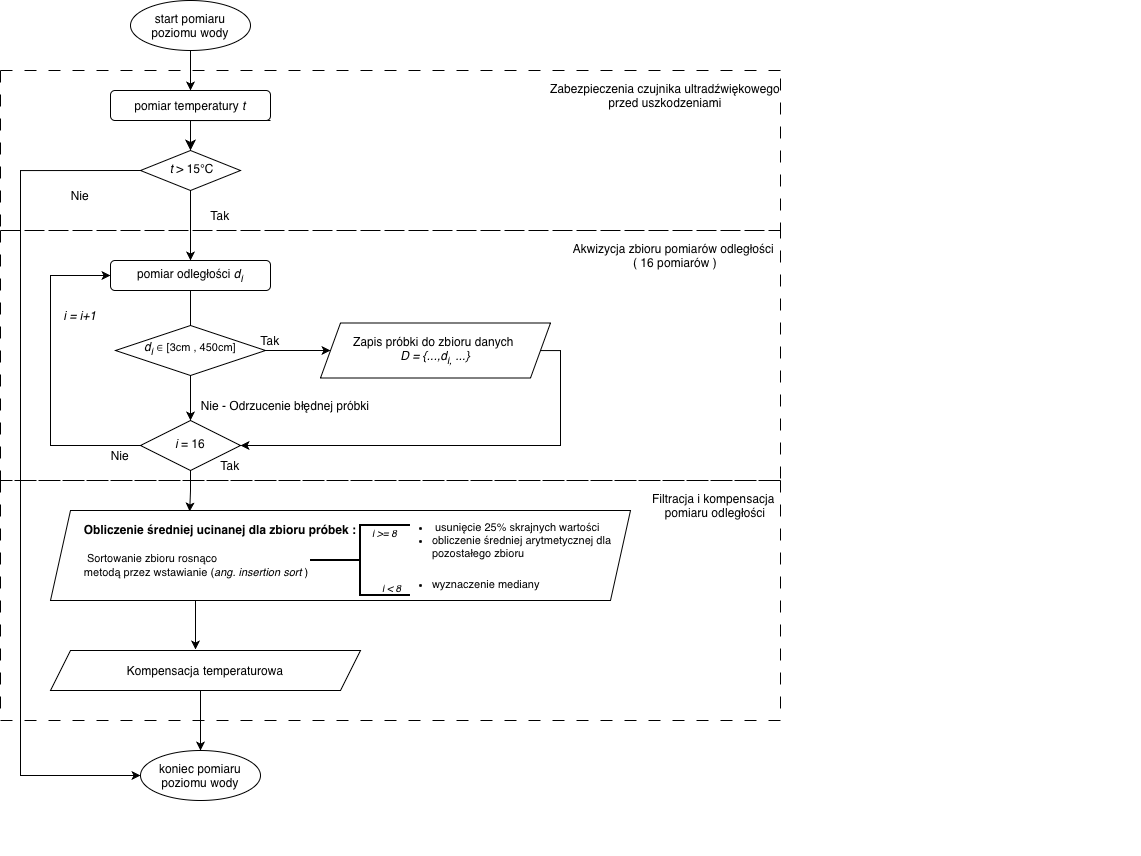

The diagram above was exported from draw.io. Its source (the exported page's mxGraphModel, read from the mxfile embedded in the PNG):
<mxGraphModel dx="2110" dy="909" grid="1" gridSize="10" guides="1" tooltips="1" connect="1" arrows="1" fold="1" page="1" pageScale="1" pageWidth="827" pageHeight="1169" math="0" shadow="0">
  <root>
    <mxCell id="WIyWlLk6GJQsqaUBKTNV-0" />
    <mxCell id="WIyWlLk6GJQsqaUBKTNV-1" parent="WIyWlLk6GJQsqaUBKTNV-0" />
    <mxCell id="WIyWlLk6GJQsqaUBKTNV-2" edge="1" parent="WIyWlLk6GJQsqaUBKTNV-1" style="rounded=0;html=1;jettySize=auto;orthogonalLoop=1;fontSize=11;endArrow=classic;endFill=1;endSize=8;strokeWidth=1;shadow=0;labelBackgroundColor=none;edgeStyle=orthogonalEdgeStyle;" target="WIyWlLk6GJQsqaUBKTNV-6" value="">
      <mxGeometry relative="1" as="geometry">
        <mxPoint x="220" y="130" as="sourcePoint" />
      </mxGeometry>
    </mxCell>
    <mxCell id="u930uuw7OmdNqHaqFAcZ-5" edge="1" parent="WIyWlLk6GJQsqaUBKTNV-1" source="WIyWlLk6GJQsqaUBKTNV-6" style="edgeStyle=orthogonalEdgeStyle;rounded=0;orthogonalLoop=1;jettySize=auto;html=1;exitX=0;exitY=0.5;exitDx=0;exitDy=0;entryX=0;entryY=0.5;entryDx=0;entryDy=0;" target="u930uuw7OmdNqHaqFAcZ-6">
      <mxGeometry relative="1" as="geometry">
        <Array as="points">
          <mxPoint x="-30" y="180" />
          <mxPoint x="-30" y="785" />
        </Array>
        <mxPoint x="120" y="100" as="sourcePoint" />
        <mxPoint x="70" y="950" as="targetPoint" />
      </mxGeometry>
    </mxCell>
    <mxCell id="u930uuw7OmdNqHaqFAcZ-12" edge="1" parent="WIyWlLk6GJQsqaUBKTNV-1" source="WIyWlLk6GJQsqaUBKTNV-6" style="edgeStyle=orthogonalEdgeStyle;rounded=0;orthogonalLoop=1;jettySize=auto;html=1;" target="u930uuw7OmdNqHaqFAcZ-11" value="">
      <mxGeometry relative="1" as="geometry" />
    </mxCell>
    <mxCell id="u930uuw7OmdNqHaqFAcZ-4" edge="1" parent="WIyWlLk6GJQsqaUBKTNV-1" source="u930uuw7OmdNqHaqFAcZ-1" style="edgeStyle=orthogonalEdgeStyle;rounded=0;orthogonalLoop=1;jettySize=auto;html=1;entryX=0.5;entryY=0;entryDx=0;entryDy=0;" target="4e5_B5QFNTCjXd-lR9Ni-16" value="">
      <mxGeometry relative="1" as="geometry">
        <mxPoint x="220" y="90" as="targetPoint" />
      </mxGeometry>
    </mxCell>
    <mxCell id="u930uuw7OmdNqHaqFAcZ-1" parent="WIyWlLk6GJQsqaUBKTNV-1" style="ellipse;whiteSpace=wrap;html=1;" value="start pomiaru poziomu wody" vertex="1">
      <mxGeometry height="50" width="120" x="80" y="10" as="geometry" />
    </mxCell>
    <mxCell id="u930uuw7OmdNqHaqFAcZ-6" parent="WIyWlLk6GJQsqaUBKTNV-1" style="ellipse;whiteSpace=wrap;html=1;" value="koniec pomiaru poziomu wody" vertex="1">
      <mxGeometry height="50" width="120" x="90" y="760" as="geometry" />
    </mxCell>
    <mxCell id="u930uuw7OmdNqHaqFAcZ-15" parent="WIyWlLk6GJQsqaUBKTNV-1" style="swimlane;startSize=0;dashed=1;dashPattern=12 12;" value="" vertex="1">
      <mxGeometry height="250" width="780" x="-50" y="240" as="geometry" />
    </mxCell>
    <mxCell id="u930uuw7OmdNqHaqFAcZ-17" parent="u930uuw7OmdNqHaqFAcZ-15" style="text;html=1;whiteSpace=wrap;strokeColor=none;fillColor=none;align=center;verticalAlign=middle;rounded=0;" value="Akwizycja zbioru pomiarów odległości&amp;nbsp;&lt;div&gt;( 16 pomiarów )&lt;/div&gt;" vertex="1">
      <mxGeometry height="30" width="250" x="550" y="10" as="geometry" />
    </mxCell>
    <mxCell id="4e5_B5QFNTCjXd-lR9Ni-0" edge="1" parent="u930uuw7OmdNqHaqFAcZ-15" source="u930uuw7OmdNqHaqFAcZ-11" style="edgeStyle=orthogonalEdgeStyle;rounded=0;orthogonalLoop=1;jettySize=auto;html=1;" target="u930uuw7OmdNqHaqFAcZ-22" value="">
      <mxGeometry relative="1" as="geometry" />
    </mxCell>
    <mxCell id="u930uuw7OmdNqHaqFAcZ-11" parent="u930uuw7OmdNqHaqFAcZ-15" style="rounded=1;whiteSpace=wrap;html=1;fontSize=12;glass=0;strokeWidth=1;shadow=0;" value="pomiar odległości&amp;nbsp;&lt;i&gt;d&lt;sub&gt;i&lt;/sub&gt;&lt;/i&gt;" vertex="1">
      <mxGeometry height="30" width="160" x="110" y="30" as="geometry" />
    </mxCell>
    <mxCell id="u930uuw7OmdNqHaqFAcZ-24" edge="1" parent="u930uuw7OmdNqHaqFAcZ-15" source="u930uuw7OmdNqHaqFAcZ-22" style="edgeStyle=orthogonalEdgeStyle;rounded=0;orthogonalLoop=1;jettySize=auto;html=1;entryX=0;entryY=0.5;entryDx=0;entryDy=0;" target="u930uuw7OmdNqHaqFAcZ-11">
      <mxGeometry relative="1" as="geometry">
        <Array as="points">
          <mxPoint x="50" y="215" />
          <mxPoint x="50" y="45" />
        </Array>
      </mxGeometry>
    </mxCell>
    <mxCell id="u930uuw7OmdNqHaqFAcZ-22" parent="u930uuw7OmdNqHaqFAcZ-15" style="rhombus;whiteSpace=wrap;html=1;shadow=0;fontFamily=Helvetica;fontSize=12;align=center;strokeWidth=1;spacing=6;spacingTop=-4;" value="&lt;div&gt;&lt;i&gt;i &lt;/i&gt;= 16&lt;/div&gt;" vertex="1">
      <mxGeometry height="50" width="100" x="140" y="190" as="geometry" />
    </mxCell>
    <mxCell id="u930uuw7OmdNqHaqFAcZ-25" parent="u930uuw7OmdNqHaqFAcZ-15" style="text;html=1;whiteSpace=wrap;strokeColor=none;fillColor=none;align=center;verticalAlign=middle;rounded=0;" value="&lt;i&gt;i = i+1&lt;/i&gt;" vertex="1">
      <mxGeometry height="30" width="60" x="50" y="70" as="geometry" />
    </mxCell>
    <mxCell id="u930uuw7OmdNqHaqFAcZ-26" parent="u930uuw7OmdNqHaqFAcZ-15" style="text;html=1;whiteSpace=wrap;strokeColor=none;fillColor=none;align=center;verticalAlign=middle;rounded=0;" value="Nie" vertex="1">
      <mxGeometry height="30" width="60" x="90" y="210" as="geometry" />
    </mxCell>
    <mxCell id="u930uuw7OmdNqHaqFAcZ-27" parent="u930uuw7OmdNqHaqFAcZ-15" style="text;html=1;whiteSpace=wrap;strokeColor=none;fillColor=none;align=center;verticalAlign=middle;rounded=0;" value="Tak" vertex="1">
      <mxGeometry height="30" width="60" x="200" y="220" as="geometry" />
    </mxCell>
    <mxCell id="4e5_B5QFNTCjXd-lR9Ni-13" edge="1" parent="u930uuw7OmdNqHaqFAcZ-15" source="4e5_B5QFNTCjXd-lR9Ni-2" style="edgeStyle=orthogonalEdgeStyle;rounded=0;orthogonalLoop=1;jettySize=auto;html=1;entryX=1;entryY=0.5;entryDx=0;entryDy=0;" target="u930uuw7OmdNqHaqFAcZ-22">
      <mxGeometry relative="1" as="geometry">
        <Array as="points">
          <mxPoint x="560" y="120" />
          <mxPoint x="560" y="215" />
        </Array>
      </mxGeometry>
    </mxCell>
    <mxCell id="4e5_B5QFNTCjXd-lR9Ni-2" parent="u930uuw7OmdNqHaqFAcZ-15" style="shape=parallelogram;perimeter=parallelogramPerimeter;whiteSpace=wrap;html=1;fixedSize=1;" value="&lt;div&gt;Zapis próbki do zbioru danych&amp;nbsp;&lt;/div&gt;&lt;div&gt;&lt;i&gt;D = {...,&lt;/i&gt;&lt;i&gt;d&lt;sub&gt;i,&lt;/sub&gt;&lt;/i&gt;&lt;i&gt;&amp;nbsp;...}&lt;/i&gt;&lt;/div&gt;" vertex="1">
      <mxGeometry height="55" width="230" x="320" y="92.5" as="geometry" />
    </mxCell>
    <mxCell id="4e5_B5QFNTCjXd-lR9Ni-11" edge="1" parent="u930uuw7OmdNqHaqFAcZ-15" source="4e5_B5QFNTCjXd-lR9Ni-10" style="edgeStyle=orthogonalEdgeStyle;rounded=0;orthogonalLoop=1;jettySize=auto;html=1;exitX=1;exitY=0.5;exitDx=0;exitDy=0;entryX=0;entryY=0.5;entryDx=0;entryDy=0;" target="4e5_B5QFNTCjXd-lR9Ni-2">
      <mxGeometry relative="1" as="geometry" />
    </mxCell>
    <mxCell id="4e5_B5QFNTCjXd-lR9Ni-10" parent="u930uuw7OmdNqHaqFAcZ-15" style="rhombus;whiteSpace=wrap;html=1;shadow=0;fontFamily=Helvetica;fontSize=12;align=center;strokeWidth=1;spacing=6;spacingTop=-4;" value="&lt;div&gt;&lt;font face=&quot;Helvetica&quot;&gt;&lt;i&gt;d&lt;sub&gt;i&lt;/sub&gt;&lt;/i&gt;&lt;span style=&quot;text-align: start;&quot;&gt;&amp;nbsp;&lt;/span&gt;&lt;span style=&quot;text-align: start;&quot;&gt;∈ &lt;font style=&quot;font-size: 11px;&quot;&gt;[3cm , 450cm]&lt;/font&gt;&lt;/span&gt;&lt;/font&gt;&lt;/div&gt;" vertex="1">
      <mxGeometry height="50" width="150" x="115" y="95" as="geometry" />
    </mxCell>
    <mxCell id="4e5_B5QFNTCjXd-lR9Ni-12" parent="u930uuw7OmdNqHaqFAcZ-15" style="text;html=1;whiteSpace=wrap;strokeColor=none;fillColor=none;align=center;verticalAlign=middle;rounded=0;" value="Tak" vertex="1">
      <mxGeometry height="30" width="60" x="240" y="95" as="geometry" />
    </mxCell>
    <mxCell id="4e5_B5QFNTCjXd-lR9Ni-15" parent="u930uuw7OmdNqHaqFAcZ-15" style="text;html=1;whiteSpace=wrap;strokeColor=none;fillColor=none;align=center;verticalAlign=middle;rounded=0;" value="Nie - Odrzucenie błędnej próbki" vertex="1">
      <mxGeometry height="30" width="270" x="150" y="160" as="geometry" />
    </mxCell>
    <mxCell id="u930uuw7OmdNqHaqFAcZ-18" parent="WIyWlLk6GJQsqaUBKTNV-1" style="swimlane;startSize=0;dashed=1;dashPattern=12 12;" value="" vertex="1">
      <mxGeometry height="160" width="780" x="-50" y="80" as="geometry" />
    </mxCell>
    <mxCell id="u930uuw7OmdNqHaqFAcZ-19" parent="u930uuw7OmdNqHaqFAcZ-18" style="text;html=1;whiteSpace=wrap;strokeColor=none;fillColor=none;align=center;verticalAlign=middle;rounded=0;" value="Zabezpieczenia czujnika ultradźwiękowego przed uszkodzeniami" vertex="1">
      <mxGeometry height="30" width="250" x="540" y="10" as="geometry" />
    </mxCell>
    <mxCell id="u930uuw7OmdNqHaqFAcZ-13" parent="u930uuw7OmdNqHaqFAcZ-18" style="text;html=1;whiteSpace=wrap;strokeColor=none;fillColor=none;align=center;verticalAlign=middle;rounded=0;" value="Tak" vertex="1">
      <mxGeometry height="30" width="60" x="190" y="130" as="geometry" />
    </mxCell>
    <mxCell id="u930uuw7OmdNqHaqFAcZ-8" parent="u930uuw7OmdNqHaqFAcZ-18" style="text;html=1;whiteSpace=wrap;strokeColor=none;fillColor=none;align=center;verticalAlign=middle;rounded=0;" value="Nie" vertex="1">
      <mxGeometry height="30" width="60" x="50" y="110" as="geometry" />
    </mxCell>
    <mxCell id="WIyWlLk6GJQsqaUBKTNV-6" parent="u930uuw7OmdNqHaqFAcZ-18" style="rhombus;whiteSpace=wrap;html=1;shadow=0;fontFamily=Helvetica;fontSize=12;align=center;strokeWidth=1;spacing=6;spacingTop=-4;" value="&lt;div&gt;&amp;nbsp;&lt;i&gt;t&lt;/i&gt;&lt;i&gt;&amp;nbsp;&lt;/i&gt;&amp;gt; 15&lt;span style=&quot;text-align: start;&quot;&gt;°C&lt;/span&gt;&lt;/div&gt;" vertex="1">
      <mxGeometry height="40" width="100" x="140" y="80" as="geometry" />
    </mxCell>
    <mxCell id="4e5_B5QFNTCjXd-lR9Ni-16" parent="u930uuw7OmdNqHaqFAcZ-18" style="rounded=1;whiteSpace=wrap;html=1;fontSize=12;glass=0;strokeWidth=1;shadow=0;" value="pomiar temperatury&amp;nbsp;&lt;i&gt;t&lt;/i&gt;" vertex="1">
      <mxGeometry height="30" width="160" x="110" y="20" as="geometry" />
    </mxCell>
    <mxCell id="4e5_B5QFNTCjXd-lR9Ni-19" edge="1" parent="WIyWlLk6GJQsqaUBKTNV-1" source="4e5_B5QFNTCjXd-lR9Ni-5" style="edgeStyle=orthogonalEdgeStyle;rounded=0;orthogonalLoop=1;jettySize=auto;html=1;entryX=0.5;entryY=0;entryDx=0;entryDy=0;" target="u930uuw7OmdNqHaqFAcZ-6">
      <mxGeometry relative="1" as="geometry">
        <Array as="points">
          <mxPoint x="150" y="760" />
        </Array>
      </mxGeometry>
    </mxCell>
    <mxCell id="4e5_B5QFNTCjXd-lR9Ni-20" parent="WIyWlLk6GJQsqaUBKTNV-1" style="swimlane;startSize=0;dashed=1;dashPattern=12 12;" value="" vertex="1">
      <mxGeometry height="240" width="780" x="-50" y="490" as="geometry" />
    </mxCell>
    <mxCell id="4e5_B5QFNTCjXd-lR9Ni-21" parent="4e5_B5QFNTCjXd-lR9Ni-20" style="text;html=1;whiteSpace=wrap;strokeColor=none;fillColor=none;align=center;verticalAlign=middle;rounded=0;" value="Filtracja i kompensacja&amp;nbsp;&lt;div&gt;pomiaru odległości&lt;/div&gt;" vertex="1">
      <mxGeometry height="30" width="250" x="590" y="10" as="geometry" />
    </mxCell>
    <mxCell id="4e5_B5QFNTCjXd-lR9Ni-5" parent="4e5_B5QFNTCjXd-lR9Ni-20" style="shape=parallelogram;perimeter=parallelogramPerimeter;whiteSpace=wrap;html=1;fixedSize=1;" value="Kompensacja temperaturowa" vertex="1">
      <mxGeometry height="40" width="310" x="50" y="170" as="geometry" />
    </mxCell>
    <mxCell id="4e5_B5QFNTCjXd-lR9Ni-104" connectable="0" parent="4e5_B5QFNTCjXd-lR9Ni-20" style="group" value="" vertex="1">
      <mxGeometry height="115" width="590" x="50" y="20" as="geometry" />
    </mxCell>
    <mxCell id="4e5_B5QFNTCjXd-lR9Ni-101" parent="4e5_B5QFNTCjXd-lR9Ni-104" style="text;html=1;whiteSpace=wrap;strokeColor=none;fillColor=none;align=center;verticalAlign=middle;rounded=0;" value="&lt;i&gt;&lt;font style=&quot;font-size: 11px;&quot;&gt;i &amp;lt; 8&lt;/font&gt;&lt;/i&gt;" vertex="1">
      <mxGeometry height="30" width="60" x="311" y="70" as="geometry" />
    </mxCell>
    <mxCell id="4e5_B5QFNTCjXd-lR9Ni-102" parent="4e5_B5QFNTCjXd-lR9Ni-104" style="text;html=1;whiteSpace=wrap;strokeColor=none;fillColor=none;align=center;verticalAlign=middle;rounded=0;" value="&lt;i&gt;&lt;font style=&quot;font-size: 11px;&quot;&gt;i &amp;gt;= 8&lt;/font&gt;&lt;/i&gt;" vertex="1">
      <mxGeometry height="30" width="60" x="311" y="15" as="geometry" />
    </mxCell>
    <mxCell id="4e5_B5QFNTCjXd-lR9Ni-107" connectable="0" parent="4e5_B5QFNTCjXd-lR9Ni-104" style="group" value="" vertex="1">
      <mxGeometry height="115" width="590" as="geometry" />
    </mxCell>
    <mxCell id="4e5_B5QFNTCjXd-lR9Ni-103" connectable="0" parent="4e5_B5QFNTCjXd-lR9Ni-107" style="group" value="" vertex="1">
      <mxGeometry height="90" width="580" y="10" as="geometry" />
    </mxCell>
    <mxCell id="4e5_B5QFNTCjXd-lR9Ni-99" parent="4e5_B5QFNTCjXd-lR9Ni-103" style="shape=parallelogram;perimeter=parallelogramPerimeter;whiteSpace=wrap;html=1;fixedSize=1;fontColor=default;" value="" vertex="1">
      <mxGeometry height="90" width="580" as="geometry" />
    </mxCell>
    <mxCell id="4e5_B5QFNTCjXd-lR9Ni-86" parent="4e5_B5QFNTCjXd-lR9Ni-103" style="text;html=1;whiteSpace=wrap;strokeColor=none;fillColor=none;align=center;verticalAlign=middle;rounded=0;autosize=1;resizable=0;" value="&lt;div style=&quot;caret-color: rgb(0, 0, 0); color: rgb(0, 0, 0); font-family: Helvetica; font-style: normal; font-variant-caps: normal; letter-spacing: normal; orphans: 2; text-indent: 0px; text-transform: none; white-space: normal; widows: 2; word-spacing: 0px; -webkit-text-stroke-width: 0px; text-decoration-line: none; text-decoration-thickness: auto; text-decoration-style: solid;&quot;&gt;&lt;font&gt;&lt;b&gt;Obliczenie średniej ucinanej dla zbioru próbek :&lt;/b&gt;&lt;/font&gt;&lt;/div&gt;&lt;div style=&quot;caret-color: rgb(0, 0, 0); color: rgb(0, 0, 0); font-family: Helvetica; font-style: normal; font-variant-caps: normal; font-weight: 400; letter-spacing: normal; orphans: 2; text-indent: 0px; text-transform: none; white-space: normal; widows: 2; word-spacing: 0px; -webkit-text-stroke-width: 0px; text-decoration-line: none; text-decoration-thickness: auto; text-decoration-style: solid;&quot;&gt;&lt;font style=&quot;font-size: 11px;&quot;&gt;&lt;br&gt;&lt;/font&gt;&lt;/div&gt;&lt;div style=&quot;text-align: left; caret-color: rgb(0, 0, 0); color: rgb(0, 0, 0); font-family: Helvetica; font-style: normal; font-variant-caps: normal; font-weight: 400; letter-spacing: normal; orphans: 2; text-indent: 0px; text-transform: none; white-space: normal; widows: 2; word-spacing: 0px; -webkit-text-stroke-width: 0px; text-decoration-line: none; text-decoration-thickness: auto; text-decoration-style: solid;&quot;&gt;&lt;font style=&quot;font-size: 11px;&quot;&gt;&amp;nbsp;S&lt;font&gt;ortowanie zbioru rosnąco&amp;nbsp;&lt;/font&gt;&lt;/font&gt;&lt;/div&gt;&lt;div style=&quot;text-align: left; caret-color: rgb(0, 0, 0); color: rgb(0, 0, 0); font-family: Helvetica; font-style: normal; font-variant-caps: normal; font-weight: 400; letter-spacing: normal; orphans: 2; text-indent: 0px; text-transform: none; white-space: normal; widows: 2; word-spacing: 0px; -webkit-text-stroke-width: 0px; text-decoration-line: none; text-decoration-thickness: auto; text-decoration-style: solid;&quot;&gt;&lt;font style=&quot;font-size: 11px;&quot;&gt;metodą przez wstawianie &lt;/font&gt;&lt;span style=&quot;font-size: 11px; caret-color: rgb(0, 0, 0); color: rgb(0, 0, 0);&quot;&gt;(&lt;/span&gt;&lt;i style=&quot;font-size: 11px; caret-color: rgb(0, 0, 0); color: rgb(0, 0, 0);&quot;&gt;ang. insertion sort&amp;nbsp;&lt;/i&gt;&lt;span style=&quot;font-size: 11px; caret-color: rgb(0, 0, 0); color: rgb(0, 0, 0);&quot;&gt;)&lt;/span&gt;&lt;/div&gt;" vertex="1">
      <mxGeometry height="70" width="300" x="20" y="5" as="geometry" />
    </mxCell>
    <mxCell id="4e5_B5QFNTCjXd-lR9Ni-78" parent="4e5_B5QFNTCjXd-lR9Ni-107" style="whiteSpace=wrap;html=1;align=left;verticalAlign=middle;treeFolding=1;treeMoving=1;dashed=1;dashPattern=1 4;strokeColor=none;fillColor=none;fontSize=11;" value="&lt;ul&gt;&lt;li&gt;&amp;nbsp;usunięcie 25% skrajnych wartości&amp;nbsp;&lt;br&gt;&lt;/li&gt;&lt;li&gt;obliczenie średniej arytmetycznej dla pozostałego zbioru&lt;br&gt;&lt;/li&gt;&lt;/ul&gt;" vertex="1">
      <mxGeometry height="80" width="250" x="340" as="geometry" />
    </mxCell>
    <mxCell id="4e5_B5QFNTCjXd-lR9Ni-83" parent="4e5_B5QFNTCjXd-lR9Ni-107" style="strokeWidth=2;html=1;shape=mxgraph.flowchart.annotation_2;align=left;labelPosition=right;pointerEvents=1;rotation=0;" value="" vertex="1">
      <mxGeometry height="70" width="100" x="260" y="25" as="geometry" />
    </mxCell>
    <mxCell id="4e5_B5QFNTCjXd-lR9Ni-98" parent="4e5_B5QFNTCjXd-lR9Ni-107" style="text;whiteSpace=wrap;html=1;fontSize=11;" value="&lt;ul&gt;&lt;li&gt;wyznaczenie mediany&lt;br&gt;&lt;/li&gt;&lt;/ul&gt;" vertex="1">
      <mxGeometry height="40" width="150" x="340" y="60" as="geometry" />
    </mxCell>
    <mxCell id="4e5_B5QFNTCjXd-lR9Ni-110" parent="4e5_B5QFNTCjXd-lR9Ni-107" style="text;whiteSpace=wrap;html=1;fontSize=10;" value="&lt;i style=&quot;caret-color: rgb(0, 0, 0); color: rgb(0, 0, 0); font-family: Helvetica; font-variant-caps: normal; font-weight: 400; letter-spacing: normal; orphans: 2; text-align: center; text-indent: 0px; text-transform: none; white-space: normal; widows: 2; word-spacing: 0px; -webkit-text-stroke-width: 0px; text-decoration-line: none; text-decoration-thickness: auto; text-decoration-style: solid;&quot;&gt;i&lt;span class=&quot;Apple-converted-space&quot;&gt;&amp;nbsp;&amp;lt; 8&lt;/span&gt;&lt;/i&gt;" vertex="1">
      <mxGeometry height="40" width="60" x="330" y="75" as="geometry" />
    </mxCell>
    <mxCell id="4e5_B5QFNTCjXd-lR9Ni-111" parent="4e5_B5QFNTCjXd-lR9Ni-107" style="text;whiteSpace=wrap;html=1;fontSize=10;" value="&lt;i style=&quot;caret-color: rgb(0, 0, 0); color: rgb(0, 0, 0); font-family: Helvetica; font-variant-caps: normal; font-weight: 400; letter-spacing: normal; orphans: 2; text-align: center; text-indent: 0px; text-transform: none; white-space: normal; widows: 2; word-spacing: 0px; -webkit-text-stroke-width: 0px; text-decoration-line: none; text-decoration-thickness: auto; text-decoration-style: solid;&quot;&gt;i&lt;span class=&quot;Apple-converted-space&quot;&gt;&amp;nbsp;&amp;gt;= 8&lt;/span&gt;&lt;/i&gt;" vertex="1">
      <mxGeometry height="40" width="60" x="320" y="20" as="geometry" />
    </mxCell>
    <mxCell id="4e5_B5QFNTCjXd-lR9Ni-113" edge="1" parent="4e5_B5QFNTCjXd-lR9Ni-20" source="4e5_B5QFNTCjXd-lR9Ni-99" style="edgeStyle=orthogonalEdgeStyle;rounded=0;orthogonalLoop=1;jettySize=auto;html=1;exitX=0.25;exitY=1;exitDx=0;exitDy=0;">
      <mxGeometry relative="1" as="geometry">
        <mxPoint x="195" y="169" as="targetPoint" />
      </mxGeometry>
    </mxCell>
    <mxCell id="4e5_B5QFNTCjXd-lR9Ni-75" edge="1" parent="WIyWlLk6GJQsqaUBKTNV-1" source="u930uuw7OmdNqHaqFAcZ-22" style="edgeStyle=orthogonalEdgeStyle;rounded=0;orthogonalLoop=1;jettySize=auto;html=1;exitX=0.5;exitY=1;exitDx=0;exitDy=0;entryX=0.24;entryY=0.011;entryDx=0;entryDy=0;entryPerimeter=0;" target="4e5_B5QFNTCjXd-lR9Ni-99">
      <mxGeometry relative="1" as="geometry">
        <mxPoint x="139" y="518.6199999999999" as="targetPoint" />
      </mxGeometry>
    </mxCell>
    <mxCell id="4e5_B5QFNTCjXd-lR9Ni-81" parent="WIyWlLk6GJQsqaUBKTNV-1" style="text;html=1;whiteSpace=wrap;strokeColor=none;fillColor=none;align=center;verticalAlign=middle;rounded=0;autosize=1;resizable=0;" value="&lt;div&gt;&lt;br&gt;&lt;/div&gt;" vertex="1">
      <mxGeometry height="30" width="20" x="1070" y="835" as="geometry" />
    </mxCell>
  </root>
</mxGraphModel>